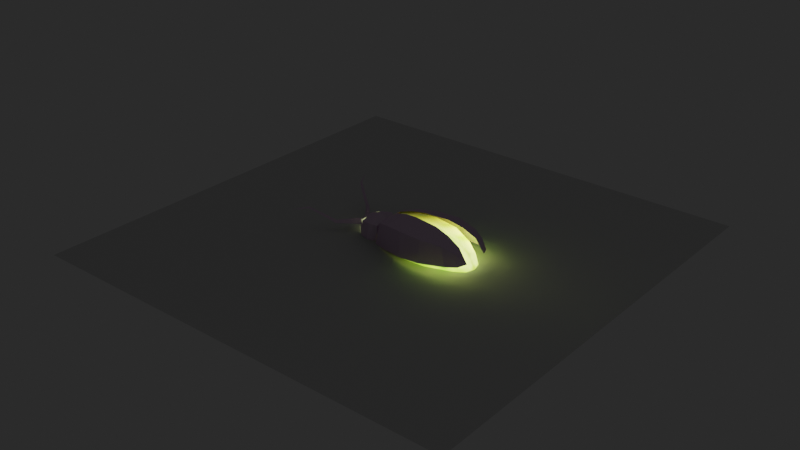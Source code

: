 # Source: globug.blend  (saved by Blender 3.6.13; exported with 4.5.12 LTS)
import bpy
from mathutils import Matrix  # noqa: F401  (used for matrix-valued properties, if any)

bpy.ops.wm.read_factory_settings(use_empty=True)
scene = bpy.context.scene
scene.name = 'Scene'

# ---- collections
col_collection = bpy.data.collections.new('Collection'); scene.collection.children.link(col_collection)

# ---- images (referenced by path relative to the original .blend; pixels are not part of the script)
import os
ASSET_DIR = os.environ.get("B2B_ASSET_DIR", "")  # directory of the original .blend (textures are referenced by path, not embedded)
HERE = os.path.dirname(os.path.abspath(__file__))  # packed textures are extracted next to this script under _unpacked/

def load_image(name, relpath, width, height, colorspace="sRGB"):
    """Load a texture the original file referenced (path relative to the .blend, or extracted next to this script)."""
    p = next((c for c in (os.path.join(HERE, relpath), os.path.join(ASSET_DIR, relpath)) if relpath and os.path.exists(c)), "")
    if p:
        img = bpy.data.images.load(p, check_existing=True)
        img.name = name
    else:  # same state as the original file: an image datablock whose file is absent (Cycles renders it pink)
        img = bpy.data.images.new(name, width, height)
        img.source = "FILE"
        img.filepath = "//" + (relpath or name)
    img.colorspace_settings.name = colorspace
    return img
img_material_001_emissive = load_image('Material.001 Emissive', '_unpacked/Material.9d7a3a4f.png', 64, 64, 'Non-Color')
img_bug_base_color_png = load_image('bug Base Color.png', 'bug Base Color.png', 1024, 1024, 'sRGB')

# ---- materials (node trees are filled in below, after node groups)
mat_bug = bpy.data.materials.new('bug')
mat_bug.use_transparent_shadow = False

# ---- material node trees
mat_bug.use_nodes = True; mat_bug.node_tree.nodes.clear()
_N = mat_bug.node_tree.nodes; _L = mat_bug.node_tree.links
n0 = _N.new('ShaderNodeOutputMaterial'); n0.name = 'Material Output'; n0.location = (300, 300)
n1 = _N.new('ShaderNodeBsdfPrincipled'); n1.name = 'Principled BSDF'; n1.location = (67, 301)
n1.distribution = 'GGX'
n1.subsurface_method = 'RANDOM_WALK_SKIN'
n1.inputs[3].default_value = 17.85
n1.inputs[28].default_value = 3.8
n2 = _N.new('ShaderNodeTexImage'); n2.name = 'Image Texture.001'; n2.location = (-518, 64)
n2.image = img_material_001_emissive
n3 = _N.new('ShaderNodeTexImage'); n3.name = 'Image Texture.002'; n3.location = (-435, 347)
n3.image = img_bug_base_color_png
_L.new(n1.outputs[0], n0.inputs[0])
_L.new(n2.outputs[0], n1.inputs[27])
_L.new(n3.outputs[0], n1.inputs[0])
n0.is_active_output = True

# ---- world
world_world = bpy.data.worlds.new('World'); scene.world = world_world
world_world.use_nodes = True; world_world.node_tree.nodes.clear()
_N = world_world.node_tree.nodes; _L = world_world.node_tree.links
n0 = _N.new('ShaderNodeOutputWorld'); n0.name = 'World Output'; n0.location = (300, 300)
n1 = _N.new('ShaderNodeBackground'); n1.name = 'Background'; n1.location = (10, 300)
n1.inputs[0].default_value = (0.02198, 0.02198, 0.02198, 1.0)
_L.new(n1.outputs[0], n0.inputs[0])
n0.is_active_output = True
world_world.color = (0.05088, 0.05088, 0.05088)
world_world.use_sun_shadow = False
world_world.sun_shadow_jitter_overblur = 0.0

# ---- lights
light_point = bpy.data.lights.new('Point', 'POINT')
light_point.color = (0.527, 0.604, 0.147)
light_point.transmission_factor = 0.0
light_point.energy = 0.02
light_point.shadow_soft_size = 0.22
light_point.shadow_maximum_resolution = 0.006
light_point.use_absolute_resolution = True
light_point.cycles.max_bounces = 2

# ---- meshes
me_vert = bpy.data.meshes.new('Vert')
me_vert.from_pydata([(-0.3925, 0.345, 0.0), (-0.3133, 0.4558, 0.0), (0.06014, 0.5507, 0.0), (0.6235, 0.6108, 0.0), (1.152, 0.576, 0.0), (1.747, 0.3735, 0.0), (1.978, 0.2247, 0.0), (2.041, 0.0, 0.0), (-0.01602, 0.0, 0.6338), (0.6115, 0.0, 0.7072), (1.204, 0.0, 0.6427), (1.853, 0.0, 0.3327), (-0.3958, 0.0, 0.4173), (1.56, 0.0, 0.5162), (0.2914, 0.0, 0.6959), (-0.3941, 0.2902, 0.3327), (1.917, 0.1891, 0.2652), (-0.1687, 0.3834, 0.5053), (0.1727, 0.4633, 0.5547), (0.6177, 0.5139, 0.5638), (1.177, 0.4846, 0.5124), (1.656, 0.3142, 0.4115), (-0.3925, 0.0, 0.0), (-0.3925, -0.345, 0.0), (-0.3133, -0.4558, 0.0), (0.06014, -0.5507, 0.0), (0.6235, -0.6108, 0.0), (1.152, -0.576, 0.0), (1.747, -0.3735, 0.0), (1.978, -0.2247, 0.0), (-0.3941, -0.2902, 0.3327), (1.917, -0.1891, 0.2652), (-0.1687, -0.3834, 0.5053), (0.1727, -0.4633, 0.5547), (0.6177, -0.5139, 0.5638), (1.177, -0.4846, 0.5124), (1.656, -0.3142, 0.4115), (-0.5858, 0.3662, 0.3713), (-0.588, 0.0, 0.478), (-0.5838, 0.4352, -0.04846), (-0.5838, 0.0, -0.04846), (-0.5858, -0.3662, 0.3713), (-0.5838, -0.4352, -0.04846), (-0.8127, 0.3081, 0.3393), (-0.8146, 0.0, 0.4291), (-0.811, 0.3662, -0.01381), (-0.811, 0.0, -0.01381), (-0.8127, -0.3081, 0.3393), (-0.811, -0.3662, -0.01381), (-0.9146, 0.2281, 0.2967), (-0.916, 0.0, 0.3632), (-0.9134, 0.2711, 0.03527), (-0.9134, 0.0, 0.03527), (-0.9146, -0.2281, 0.2967), (-0.9134, -0.2711, 0.03527), (-1.023, 0.1216, 0.2409), (1.105, 0.7558, 0.1352), (0.5786, 0.7238, 0.08112), (0.02993, 0.5931, 0.0271), (-0.327, 0.4519, -0.006619), (-0.3915, 0.3321, -0.01033), (1.717, 0.6299, 0.2024), (1.963, 0.5115, 0.2311), (2.053, 0.2966, 0.2459), (-0.04344, 0.05329, 0.6705), (0.5683, 0.1342, 0.8062), (1.16, 0.2072, 0.8012), (1.833, 0.2813, 0.5579), (-0.3958, -3.538e-09, 0.4173), (1.524, 0.249, 0.711), (0.2535, 0.09358, 0.7629), (-0.421, 0.2859, 0.3224), (1.88, 0.4752, 0.4901), (-0.2279, 0.4111, 0.513), (0.0941, 0.5346, 0.5932), (0.5261, 0.641, 0.6448), (1.087, 0.6812, 0.6507), (1.591, 0.57, 0.6047), (1.105, -0.7558, 0.1352), (0.5786, -0.7238, 0.08112), (0.02993, -0.5931, 0.0271), (-0.327, -0.4519, -0.006619), (-0.3915, -0.3321, -0.01033), (1.717, -0.6299, 0.2024), (1.963, -0.5115, 0.2311), (2.053, -0.2966, 0.2459), (-0.04344, -0.05329, 0.6705), (0.5683, -0.1342, 0.8062), (1.16, -0.2072, 0.8012), (1.833, -0.2813, 0.5579), (1.524, -0.249, 0.711), (0.2535, -0.09358, 0.7629), (-0.421, -0.2859, 0.3224), (1.88, -0.4752, 0.4901), (-0.2279, -0.4111, 0.513), (0.0941, -0.5346, 0.5932), (0.5261, -0.641, 0.6448), (1.087, -0.6812, 0.6507), (1.591, -0.57, 0.6047), (-0.488, -0.4146, -0.03703), (-0.49, -0.3488, 0.3628), (-0.4921, 3.116e-10, 0.4645), (-0.49, 0.3488, 0.3628), (-0.488, 0.4146, -0.03703), (-0.488, 3.116e-10, -0.03703), (-1.024, 0.0, 0.2763), (-1.022, 0.1446, 0.1014), (-1.022, 0.0, 0.1014), (-1.023, -0.1216, 0.2409), (-1.022, -0.1446, 0.1014), (-0.9224, 0.1251, 0.1475), (-1.046, 0.2153, 0.1523), (-0.9676, 0.0559, 0.2569), (-1.092, 0.1462, 0.2617), (-1.002, 0.01456, 0.1307), (-1.127, 0.1053, 0.1355), (-1.392, 0.562, 0.1932), (-1.413, 0.5211, 0.2551), (-1.437, 0.4989, 0.1832), (-1.887, 0.8887, 0.5302), (-1.906, 0.8679, 0.5604), (-1.921, 0.8552, 0.5185), (-2.105, 1.245, 0.5615), (-0.9224, -0.1251, 0.1475), (-1.046, -0.2153, 0.1523), (-0.9676, -0.0559, 0.2569), (-1.092, -0.1462, 0.2617), (-1.002, -0.01456, 0.1307), (-1.127, -0.1053, 0.1355), (-1.392, -0.562, 0.1932), (-1.413, -0.5211, 0.2551), (-1.437, -0.4989, 0.1832), (-1.887, -0.8887, 0.5302), (-1.906, -0.8679, 0.5604), (-1.921, -0.8552, 0.5185), (-2.105, -1.245, 0.5615)], [], [(15, 12, 8, 17), (17, 8, 14, 18), (18, 14, 9, 19), (19, 9, 10, 20), (20, 10, 13, 21), (21, 13, 11, 16), (5, 21, 16, 6), (4, 20, 21, 5), (3, 19, 20, 4), (2, 18, 19, 3), (1, 17, 18, 2), (0, 15, 17, 1), (7, 6, 16, 11), (102, 37, 38, 101), (30, 32, 8, 12), (32, 33, 14, 8), (33, 34, 9, 14), (34, 35, 10, 9), (35, 36, 13, 10), (36, 31, 11, 13), (28, 29, 31, 36), (27, 28, 36, 35), (26, 27, 35, 34), (25, 26, 34, 33), (24, 25, 33, 32), (23, 24, 32, 30), (7, 11, 31, 29), (100, 41, 42, 99), (38, 44, 47, 41), (42, 48, 46, 40), (104, 40, 39, 103), (103, 39, 37, 102), (101, 38, 41, 100), (99, 42, 40, 104), (45, 51, 49, 43), (47, 53, 54, 48), (40, 46, 45, 39), (37, 43, 44, 38), (41, 47, 48, 42), (39, 45, 43, 37), (52, 54, 109, 107), (49, 51, 106, 55), (48, 54, 52, 46), (44, 50, 53, 47), (46, 52, 51, 45), (43, 49, 50, 44), (54, 53, 108, 109), (51, 52, 107, 106), (53, 50, 105, 108), (50, 49, 55, 105), (1, 2, 3, 4, 5, 6, 7, 29, 28, 27, 26, 25, 24, 23, 22, 0), (74, 70, 65, 75), (73, 64, 70, 74), (71, 68, 64, 73), (75, 65, 66, 76), (76, 66, 69, 77), (77, 69, 67, 72), (61, 77, 72, 62), (56, 76, 77, 61), (57, 75, 76, 56), (58, 74, 75, 57), (59, 73, 74, 58), (60, 71, 73, 59), (63, 62, 72, 67), (95, 96, 87, 91), (94, 95, 91, 86), (92, 94, 86, 68), (96, 97, 88, 87), (97, 98, 90, 88), (98, 93, 89, 90), (83, 84, 93, 98), (78, 83, 98, 97), (79, 78, 97, 96), (80, 79, 96, 95), (81, 80, 95, 94), (82, 81, 94, 92), (85, 89, 93, 84), (23, 99, 104, 22), (12, 101, 100, 30), (0, 103, 102, 15), (22, 104, 103, 0), (30, 100, 99, 23), (15, 102, 101, 12), (109, 108, 105, 55, 106, 107), (110, 111, 113, 112), (112, 113, 115, 114), (111, 115, 118, 116), (114, 115, 111, 110), (116, 118, 121, 119), (115, 113, 117, 118), (113, 111, 116, 117), (119, 121, 122), (118, 117, 120, 121), (117, 116, 119, 120), (121, 120, 122), (120, 119, 122), (123, 125, 126, 124), (125, 127, 128, 126), (124, 129, 131, 128), (127, 123, 124, 128), (129, 132, 134, 131), (128, 131, 130, 126), (126, 130, 129, 124), (132, 135, 134), (131, 134, 133, 130), (130, 133, 132, 129), (134, 135, 133), (133, 135, 132)])
_uv = me_vert.uv_layers.new(name='UVMap')
_uv.uv.foreach_set('vector', [0.101, 0.01862, 0.1613, 2.98e-08, 0.1966, 0.08532, 0.1133, 0.07351, 0.1133, 0.07351, 0.1966, 0.08532, 0.2096, 0.1497, 0.1128, 0.1375, 0.1128, 0.1375, 0.2096, 0.1497, 0.2136, 0.2156, 0.1116, 0.2185, 0.1116, 0.2185, 0.2136, 0.2156, 0.2027, 0.3344, 0.1114, 0.3183, 0.1114, 0.3183, 0.2027, 0.3344, 0.1837, 0.4071, 0.1179, 0.4097, 0.1179, 0.4097, 0.1837, 0.4071, 0.1551, 0.4709, 0.1146, 0.4669, 0.04786, 0.4497, 0.1179, 0.4097, 0.1146, 0.4669, 0.0747, 0.4994, 0.01283, 0.3299, 0.1114, 0.3183, 0.1179, 0.4097, 0.04786, 0.4497, 1.788e-07, 0.2225, 0.1116, 0.2185, 0.1114, 0.3183, 0.01283, 0.3299, 0.006644, 0.1053, 0.1128, 0.1375, 0.1116, 0.2185, 1.788e-07, 0.2225, 0.02332, 0.02563, 0.1133, 0.07351, 0.1128, 0.1375, 0.006644, 0.1053, 0.0344, 5.96e-08, 0.101, 0.01862, 0.1133, 0.07351, 0.02332, 0.02563, 0.1095, 0.5329, 0.0747, 0.4994, 0.1146, 0.4669, 0.1551, 0.4709, 0.1181, 0.8317, 0.1455, 0.8263, 0.1168, 0.6417, 0.09648, 0.634, 0.101, 0.01862, 0.1133, 0.07351, 0.1966, 0.08532, 0.1613, 1.845e-08, 0.1133, 0.07351, 0.1128, 0.1375, 0.2096, 0.1497, 0.1966, 0.08532, 0.1128, 0.1375, 0.1116, 0.2185, 0.2136, 0.2156, 0.2096, 0.1497, 0.1116, 0.2185, 0.1114, 0.3183, 0.2027, 0.3344, 0.2136, 0.2156, 0.1114, 0.3183, 0.1179, 0.4097, 0.1837, 0.4071, 0.2027, 0.3344, 0.1179, 0.4097, 0.1146, 0.4669, 0.1551, 0.4709, 0.1837, 0.4071, 0.04786, 0.4497, 0.0747, 0.4994, 0.1146, 0.4669, 0.1179, 0.4097, 0.01283, 0.3299, 0.04786, 0.4497, 0.1179, 0.4097, 0.1114, 0.3183, -8.825e-09, 0.2225, 0.01283, 0.3299, 0.1114, 0.3183, 0.1116, 0.2185, 0.006643, 0.1053, -8.825e-09, 0.2225, 0.1116, 0.2185, 0.1128, 0.1375, 0.02332, 0.02563, 0.006643, 0.1053, 0.1128, 0.1375, 0.1133, 0.07351, 0.0344, 1.716e-08, 0.02332, 0.02563, 0.1133, 0.07351, 0.101, 0.01862, 0.1095, 0.5329, 0.1551, 0.4709, 0.1146, 0.4669, 0.0747, 0.4994, 0.2431, 0.4996, 0.2601, 0.5218, 0.4189, 0.5695, 0.4541, 0.5387, 0.1168, 0.6417, 0.2063, 0.6753, 0.2679, 0.602, 0.2601, 0.5218, 0.4189, 0.5695, 0.3719, 0.6211, 0.3655, 0.7353, 0.4684, 0.774, 0.4954, 0.7841, 0.4684, 0.774, 0.2964, 0.8951, 0.3025, 0.9415, 0.3025, 0.9415, 0.2964, 0.8951, 0.1455, 0.8263, 0.1181, 0.8317, 0.09648, 0.634, 0.1168, 0.6417, 0.2601, 0.5218, 0.2431, 0.4996, 0.4541, 0.5387, 0.4189, 0.5695, 0.4684, 0.774, 0.4954, 0.7841, 0.2951, 0.8253, 0.2915, 0.7667, 0.2458, 0.7374, 0.2043, 0.7711, 0.2679, 0.602, 0.2769, 0.6548, 0.3306, 0.6629, 0.3719, 0.6211, 0.4684, 0.774, 0.3655, 0.7353, 0.2951, 0.8253, 0.2964, 0.8951, 0.1455, 0.8263, 0.2043, 0.7711, 0.2063, 0.6753, 0.1168, 0.6417, 0.2601, 0.5218, 0.2679, 0.602, 0.3719, 0.6211, 0.4189, 0.5695, 0.2964, 0.8951, 0.2951, 0.8253, 0.2043, 0.7711, 0.1455, 0.8263, 0.3193, 0.7179, 0.3306, 0.6629, 0.3306, 0.6629, 0.3193, 0.7179, 0.2458, 0.7374, 0.2915, 0.7667, 0.2915, 0.7667, 0.2458, 0.7374, 0.3719, 0.6211, 0.3306, 0.6629, 0.3193, 0.7179, 0.3655, 0.7353, 0.2063, 0.6753, 0.2493, 0.6916, 0.2769, 0.6548, 0.2679, 0.602, 0.3655, 0.7353, 0.3193, 0.7179, 0.2915, 0.7667, 0.2951, 0.8253, 0.2043, 0.7711, 0.2458, 0.7374, 0.2493, 0.6916, 0.2063, 0.6753, 0.3306, 0.6629, 0.2769, 0.6548, 0.2769, 0.6548, 0.3306, 0.6629, 0.2915, 0.7667, 0.3193, 0.7179, 0.3193, 0.7179, 0.2915, 0.7667, 0.2769, 0.6548, 0.2493, 0.6916, 0.2493, 0.6916, 0.2769, 0.6548, 0.2493, 0.6916, 0.2458, 0.7374, 0.2458, 0.7374, 0.2493, 0.6916, 0.5894, 0.4633, 0.6077, 0.3917, 0.6192, 0.2836, 0.6125, 0.1821, 0.5737, 0.06795, 0.5451, 0.02361, 0.502, 0.01147, 0.4589, 0.02361, 0.4303, 0.06795, 0.3914, 0.1821, 0.3848, 0.2836, 0.3963, 0.3917, 0.4145, 0.4633, 0.4358, 0.4785, 0.502, 0.4785, 0.5682, 0.4785, 0.8206, 0.269, 0.9764, 0.2886, 0.9827, 0.3947, 0.8187, 0.3995, 0.8214, 0.166, 0.9555, 0.185, 0.9764, 0.2886, 0.8206, 0.269, 0.8016, 0.07767, 0.8986, 0.04769, 0.9555, 0.185, 0.8214, 0.166, 0.8187, 0.3995, 0.9827, 0.3947, 0.9653, 0.586, 0.8183, 0.56, 0.8183, 0.56, 0.9653, 0.586, 0.9347, 0.7029, 0.8289, 0.7072, 0.8289, 0.7072, 0.9347, 0.7029, 0.8887, 0.8057, 0.8235, 0.7993, 0.716, 0.7715, 0.8289, 0.7072, 0.8235, 0.7993, 0.7592, 0.8515, 0.6597, 0.5787, 0.8183, 0.56, 0.8289, 0.7072, 0.716, 0.7715, 0.639, 0.4058, 0.8187, 0.3995, 0.8183, 0.56, 0.6597, 0.5787, 0.6497, 0.2172, 0.8206, 0.269, 0.8187, 0.3995, 0.639, 0.4058, 0.6765, 0.08894, 0.8214, 0.166, 0.8206, 0.269, 0.6497, 0.2172, 0.6944, 0.04769, 0.8016, 0.07767, 0.8214, 0.166, 0.6765, 0.08894, 0.8153, 0.9055, 0.7592, 0.8515, 0.8235, 0.7993, 0.8887, 0.8057, 0.8206, 0.269, 0.8187, 0.3995, 0.9827, 0.3947, 0.9764, 0.2886, 0.8214, 0.166, 0.8206, 0.269, 0.9764, 0.2886, 0.9554, 0.185, 0.8016, 0.07767, 0.8214, 0.166, 0.9554, 0.185, 0.8986, 0.04769, 0.8187, 0.3995, 0.8183, 0.56, 0.9653, 0.586, 0.9827, 0.3947, 0.8183, 0.56, 0.8288, 0.7072, 0.9347, 0.7029, 0.9653, 0.586, 0.8288, 0.7072, 0.8235, 0.7993, 0.8886, 0.8057, 0.9347, 0.7029, 0.716, 0.7715, 0.7592, 0.8515, 0.8235, 0.7993, 0.8288, 0.7072, 0.6596, 0.5787, 0.716, 0.7715, 0.8288, 0.7072, 0.8183, 0.56, 0.639, 0.4058, 0.6596, 0.5787, 0.8183, 0.56, 0.8187, 0.3995, 0.6497, 0.2172, 0.639, 0.4058, 0.8187, 0.3995, 0.8206, 0.269, 0.6765, 0.08894, 0.6497, 0.2172, 0.8206, 0.269, 0.8214, 0.166, 0.6944, 0.04769, 0.6765, 0.08894, 0.8214, 0.166, 0.8016, 0.07767, 0.8153, 0.9055, 0.8886, 0.8057, 0.8235, 0.7993, 0.7592, 0.8515, 0.4892, 0.5079, 0.4541, 0.5387, 0.4954, 0.7841, 0.5224, 0.7943, 0.07611, 0.6264, 0.09648, 0.634, 0.2431, 0.4996, 0.2261, 0.4775, 0.3087, 0.9878, 0.3025, 0.9415, 0.1181, 0.8317, 0.09074, 0.8372, 0.5224, 0.7943, 0.4954, 0.7841, 0.3025, 0.9415, 0.3087, 0.9878, 0.2261, 0.4775, 0.2431, 0.4996, 0.4541, 0.5387, 0.4892, 0.5079, 0.09074, 0.8372, 0.1181, 0.8317, 0.09648, 0.634, 0.07611, 0.6264, 0.3306, 0.6629, 0.2769, 0.6548, 0.2493, 0.6916, 0.2458, 0.7374, 0.2915, 0.7667, 0.3193, 0.7179, 0.6395, 0.9914, 0.6392, 0.9418, 0.5965, 0.944, 0.5967, 0.9923, 0.5967, 0.9923, 0.5965, 0.944, 0.5523, 0.9436, 0.5528, 0.9929, 0.6392, 0.9418, 0.6845, 0.9436, 0.6563, 0.7796, 0.6301, 0.778, 0.683, 0.9929, 0.6845, 0.9436, 0.6392, 0.9418, 0.6395, 0.9914, 0.6301, 0.778, 0.6563, 0.7796, 0.6416, 0.5376, 0.6241, 0.5359, 0.5523, 0.9436, 0.5965, 0.944, 0.6055, 0.7761, 0.5783, 0.7802, 0.5965, 0.944, 0.6392, 0.9418, 0.6301, 0.778, 0.6055, 0.7761, 0.6241, 0.5359, 0.6416, 0.5376, 0.6212, 0.3943, 0.5783, 0.7802, 0.6055, 0.7761, 0.6113, 0.5339, 0.5966, 0.536, 0.6055, 0.7761, 0.6301, 0.778, 0.6241, 0.5359, 0.6113, 0.5339, 0.5966, 0.536, 0.6113, 0.5339, 0.6212, 0.3943, 0.6113, 0.5339, 0.6241, 0.5359, 0.6212, 0.3943, 0.6395, 0.9914, 0.5967, 0.9923, 0.5965, 0.944, 0.6392, 0.9418, 0.5967, 0.9923, 0.5528, 0.9929, 0.5523, 0.9436, 0.5965, 0.944, 0.6392, 0.9418, 0.6301, 0.778, 0.6563, 0.7796, 0.6845, 0.9436, 0.683, 0.9929, 0.6395, 0.9914, 0.6392, 0.9418, 0.6845, 0.9436, 0.6301, 0.778, 0.6241, 0.5359, 0.6416, 0.5376, 0.6563, 0.7796, 0.5523, 0.9436, 0.5783, 0.7802, 0.6055, 0.7761, 0.5965, 0.944, 0.5965, 0.944, 0.6055, 0.7761, 0.6301, 0.778, 0.6392, 0.9418, 0.6241, 0.5359, 0.6212, 0.3943, 0.6416, 0.5376, 0.5783, 0.7802, 0.5966, 0.536, 0.6113, 0.5339, 0.6055, 0.7761, 0.6055, 0.7761, 0.6113, 0.5339, 0.6241, 0.5359, 0.6301, 0.778, 0.5966, 0.536, 0.6212, 0.3943, 0.6113, 0.5339, 0.6113, 0.5339, 0.6212, 0.3943, 0.6241, 0.5359])
me_vert.materials.append(mat_bug)
me_vert.update()
me_plane = bpy.data.meshes.new('Plane')
me_plane.from_pydata([(-1.0, -1.0, 0.0), (1.0, -1.0, 0.0), (-1.0, 1.0, 0.0), (1.0, 1.0, 0.0)], [], [(0, 1, 3, 2)])
_uv = me_plane.uv_layers.new(name='UVMap')
_uv.uv.foreach_set('vector', [0.0, 0.0, 1.0, 0.0, 1.0, 1.0, 0.0, 1.0])
me_plane.update()

# ---- objects
ob_ref_plan_noimp = bpy.data.objects.new('ref plan-noimp', None)
ob_bug = bpy.data.objects.new('Bug', me_vert)
ob_floor_noimp = bpy.data.objects.new('floor-noimp', me_plane)
ob_point_noimp = bpy.data.objects.new('Point-noimp', light_point)

# ---- transforms, parenting, visibility, modifiers, constraints
ob_ref_plan_noimp.location = (0.00245, 0.06483, 0.004145)
ob_ref_plan_noimp.rotation_euler = (0.0, -0.0, 0.2416)
ob_ref_plan_noimp.scale = (0.3, 0.3, 0.3)
ob_ref_plan_noimp.empty_display_type = 'IMAGE'
ob_ref_plan_noimp.empty_display_size = 5.0
ob_bug.location = (0.0, 0.0, 0.0)
ob_bug.scale = (0.3, 0.3, 0.3)
ob_floor_noimp.location = (0.0, 0.0, 0.0)
ob_floor_noimp.scale = (-1.586, -1.586, -1.586)
ob_point_noimp.location = (0.4196, 0.00511, 0.08169)
ob_point_noimp.scale = (0.3, 0.3, 0.3)

# ---- collection membership
col_collection.objects.link(ob_ref_plan_noimp)
col_collection.objects.link(ob_bug)
col_collection.objects.link(ob_floor_noimp)
col_collection.objects.link(ob_point_noimp)

# ---- scene / render settings (as saved in the file)
scene.frame_start = 1; scene.frame_end = 250; scene.frame_set(1)
scene.render.engine = 'BLENDER_EEVEE_NEXT'
scene.render.use_simplify = True
scene.cycles.samples = 785
scene.cycles.sampling_pattern = 'TABULATED_SOBOL'
scene.cycles.caustics_reflective = False
scene.cycles.caustics_refractive = False
scene.cycles.max_bounces = 4
scene.cycles.diffuse_bounces = 3
scene.cycles.glossy_bounces = 2
scene.cycles.transmission_bounces = 2
scene.cycles.transparent_max_bounces = 2
scene.cycles.use_fast_gi = True
scene.view_settings.look = 'Medium Contrast'
scene.view_settings.view_transform = 'Filmic'
bpy.context.view_layer.update()

# ---- added for rendering (the .blend has no active camera): camera
cam_auto = bpy.data.cameras.new('AutoCamera')
cam_auto.lens = 50.0
cam_auto.sensor_width = 36.0
cam_auto.clip_end = 1000.0
ob_auto_camera = bpy.data.objects.new('AutoCamera', cam_auto)
scene.collection.objects.link(ob_auto_camera)
ob_auto_camera.location = (4.15828, -4.98993, 3.44029)
ob_auto_camera.rotation_euler = (1.09748, -7.21219e-08, 0.694738)
scene.camera = ob_auto_camera
bpy.context.view_layer.update()
